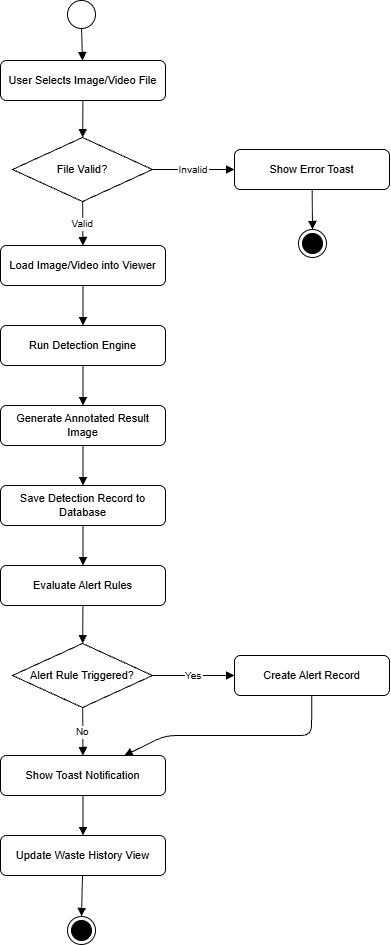

The diagram above was exported from draw.io. Its source (the exported page's mxGraphModel, read from the mxfile embedded in the PNG):
<mxGraphModel dx="1488" dy="782" grid="1" gridSize="10" guides="1" tooltips="1" connect="1" arrows="1" fold="1" page="1" pageScale="1" pageWidth="850" pageHeight="1100" math="0" shadow="0">
  <root>
    <mxCell id="0" />
    <mxCell id="1" parent="0" />
    <mxCell id="s" parent="1" style="ellipse;" value="" vertex="1">
      <mxGeometry height="28" width="28" x="265" y="55" as="geometry" />
    </mxCell>
    <mxCell id="a1" parent="1" style="rounded=1;whiteSpace=wrap;html=1;fontSize=11;" value="User Selects Image/Video File" vertex="1">
      <mxGeometry height="40" width="165" x="198" y="115" as="geometry" />
    </mxCell>
    <mxCell id="d1" parent="1" style="rhombus;whiteSpace=wrap;html=1;fontSize=11;" value="File Valid?" vertex="1">
      <mxGeometry height="64" width="140" x="210" y="192" as="geometry" />
    </mxCell>
    <mxCell id="aerr" parent="1" style="rounded=1;whiteSpace=wrap;html=1;fontSize=11;" value="Show Error Toast" vertex="1">
      <mxGeometry height="40" width="155" x="432" y="204" as="geometry" />
    </mxCell>
    <mxCell id="a2" parent="1" style="rounded=1;whiteSpace=wrap;html=1;fontSize=11;" value="Load Image/Video into Viewer" vertex="1">
      <mxGeometry height="40" width="165" x="198" y="300" as="geometry" />
    </mxCell>
    <mxCell id="a3" parent="1" style="rounded=1;whiteSpace=wrap;html=1;fontSize=11;" value="Run Detection Engine" vertex="1">
      <mxGeometry height="40" width="165" x="198" y="380" as="geometry" />
    </mxCell>
    <mxCell id="a4" parent="1" style="rounded=1;whiteSpace=wrap;html=1;fontSize=11;" value="Generate Annotated Result Image" vertex="1">
      <mxGeometry height="40" width="165" x="198" y="460" as="geometry" />
    </mxCell>
    <mxCell id="a5" parent="1" style="rounded=1;whiteSpace=wrap;html=1;fontSize=11;" value="Save Detection Record to Database" vertex="1">
      <mxGeometry height="40" width="165" x="198" y="540" as="geometry" />
    </mxCell>
    <mxCell id="a6" parent="1" style="rounded=1;whiteSpace=wrap;html=1;fontSize=11;" value="Evaluate Alert Rules" vertex="1">
      <mxGeometry height="40" width="165" x="198" y="620" as="geometry" />
    </mxCell>
    <mxCell id="d2" parent="1" style="rhombus;whiteSpace=wrap;html=1;fontSize=11;" value="Alert Rule Triggered?" vertex="1">
      <mxGeometry height="64" width="140" x="210" y="698" as="geometry" />
    </mxCell>
    <mxCell id="a7" parent="1" style="rounded=1;whiteSpace=wrap;html=1;fontSize=11;" value="Create Alert Record" vertex="1">
      <mxGeometry height="40" width="155" x="432" y="710" as="geometry" />
    </mxCell>
    <mxCell id="a8" parent="1" style="rounded=1;whiteSpace=wrap;html=1;fontSize=11;" value="Show Toast Notification" vertex="1">
      <mxGeometry height="40" width="165" x="198" y="810" as="geometry" />
    </mxCell>
    <mxCell id="a9" parent="1" style="rounded=1;whiteSpace=wrap;html=1;fontSize=11;" value="Update Waste History View" vertex="1">
      <mxGeometry height="40" width="165" x="198" y="890" as="geometry" />
    </mxCell>
    <mxCell id="e1" edge="1" parent="1" source="s" style="endArrow=block;endFill=1;" target="a1">
      <mxGeometry relative="1" as="geometry" />
    </mxCell>
    <mxCell id="e2" edge="1" parent="1" source="a1" style="endArrow=block;endFill=1;" target="d1">
      <mxGeometry relative="1" as="geometry" />
    </mxCell>
    <mxCell id="e3" edge="1" parent="1" source="d1" style="endArrow=block;endFill=1;fontSize=10;" target="aerr" value="Invalid">
      <mxGeometry relative="1" as="geometry" />
    </mxCell>
    <mxCell id="e4" edge="1" parent="1" source="aerr" style="endArrow=block;endFill=1;entryX=0.5;entryY=0;entryDx=0;entryDy=0;" target="gSmr8cq5R7vmgzeOxoXA-9">
      <mxGeometry relative="1" as="geometry">
        <mxPoint x="510.7123287671234" y="283" as="targetPoint" />
      </mxGeometry>
    </mxCell>
    <mxCell id="e5" edge="1" parent="1" source="d1" style="endArrow=block;endFill=1;fontSize=10;" target="a2" value="Valid">
      <mxGeometry relative="1" as="geometry" />
    </mxCell>
    <mxCell id="e6" edge="1" parent="1" source="a2" style="endArrow=block;endFill=1;" target="a3">
      <mxGeometry relative="1" as="geometry" />
    </mxCell>
    <mxCell id="e7" edge="1" parent="1" source="a3" style="endArrow=block;endFill=1;" target="a4">
      <mxGeometry relative="1" as="geometry" />
    </mxCell>
    <mxCell id="e8" edge="1" parent="1" source="a4" style="endArrow=block;endFill=1;" target="a5">
      <mxGeometry relative="1" as="geometry" />
    </mxCell>
    <mxCell id="e9" edge="1" parent="1" source="a5" style="endArrow=block;endFill=1;" target="a6">
      <mxGeometry relative="1" as="geometry" />
    </mxCell>
    <mxCell id="e10" edge="1" parent="1" source="a6" style="endArrow=block;endFill=1;" target="d2">
      <mxGeometry relative="1" as="geometry" />
    </mxCell>
    <mxCell id="e11" edge="1" parent="1" source="d2" style="endArrow=block;endFill=1;fontSize=10;" target="a7" value="Yes">
      <mxGeometry relative="1" as="geometry" />
    </mxCell>
    <mxCell id="e12" edge="1" parent="1" source="d2" style="endArrow=block;endFill=1;fontSize=10;" target="a8" value="No">
      <mxGeometry relative="1" as="geometry" />
    </mxCell>
    <mxCell id="e13" edge="1" parent="1" source="a7" style="endArrow=block;endFill=1;" target="a8">
      <mxGeometry relative="1" as="geometry">
        <Array as="points">
          <mxPoint x="509" y="790" />
          <mxPoint x="363" y="790" />
        </Array>
      </mxGeometry>
    </mxCell>
    <mxCell id="e14" edge="1" parent="1" source="a8" style="endArrow=block;endFill=1;" target="a9">
      <mxGeometry relative="1" as="geometry" />
    </mxCell>
    <mxCell id="e15" edge="1" parent="1" source="a9" style="endArrow=block;endFill=1;entryX=0.5;entryY=0;entryDx=0;entryDy=0;" target="gSmr8cq5R7vmgzeOxoXA-5">
      <mxGeometry relative="1" as="geometry">
        <mxPoint x="279.28378378378375" y="970" as="targetPoint" />
      </mxGeometry>
    </mxCell>
    <mxCell id="gSmr8cq5R7vmgzeOxoXA-7" connectable="0" parent="1" style="group" value="" vertex="1">
      <mxGeometry height="28" width="28" x="265" y="971" as="geometry" />
    </mxCell>
    <mxCell id="gSmr8cq5R7vmgzeOxoXA-5" parent="gSmr8cq5R7vmgzeOxoXA-7" style="ellipse;" value="" vertex="1">
      <mxGeometry height="28" width="28" as="geometry" />
    </mxCell>
    <mxCell id="gSmr8cq5R7vmgzeOxoXA-6" parent="gSmr8cq5R7vmgzeOxoXA-7" style="ellipse;aspect=fixed;fillColor=#000000;" value="" vertex="1">
      <mxGeometry height="20" width="20" x="4" y="4" as="geometry" />
    </mxCell>
    <mxCell id="gSmr8cq5R7vmgzeOxoXA-8" connectable="0" parent="1" style="group" value="" vertex="1">
      <mxGeometry height="28" width="28" x="496" y="284" as="geometry" />
    </mxCell>
    <mxCell id="gSmr8cq5R7vmgzeOxoXA-9" parent="gSmr8cq5R7vmgzeOxoXA-8" style="ellipse;" value="" vertex="1">
      <mxGeometry height="28" width="28" as="geometry" />
    </mxCell>
    <mxCell id="gSmr8cq5R7vmgzeOxoXA-10" parent="gSmr8cq5R7vmgzeOxoXA-8" style="ellipse;aspect=fixed;fillColor=#000000;" value="" vertex="1">
      <mxGeometry height="20" width="20" x="4" y="4" as="geometry" />
    </mxCell>
  </root>
</mxGraphModel>